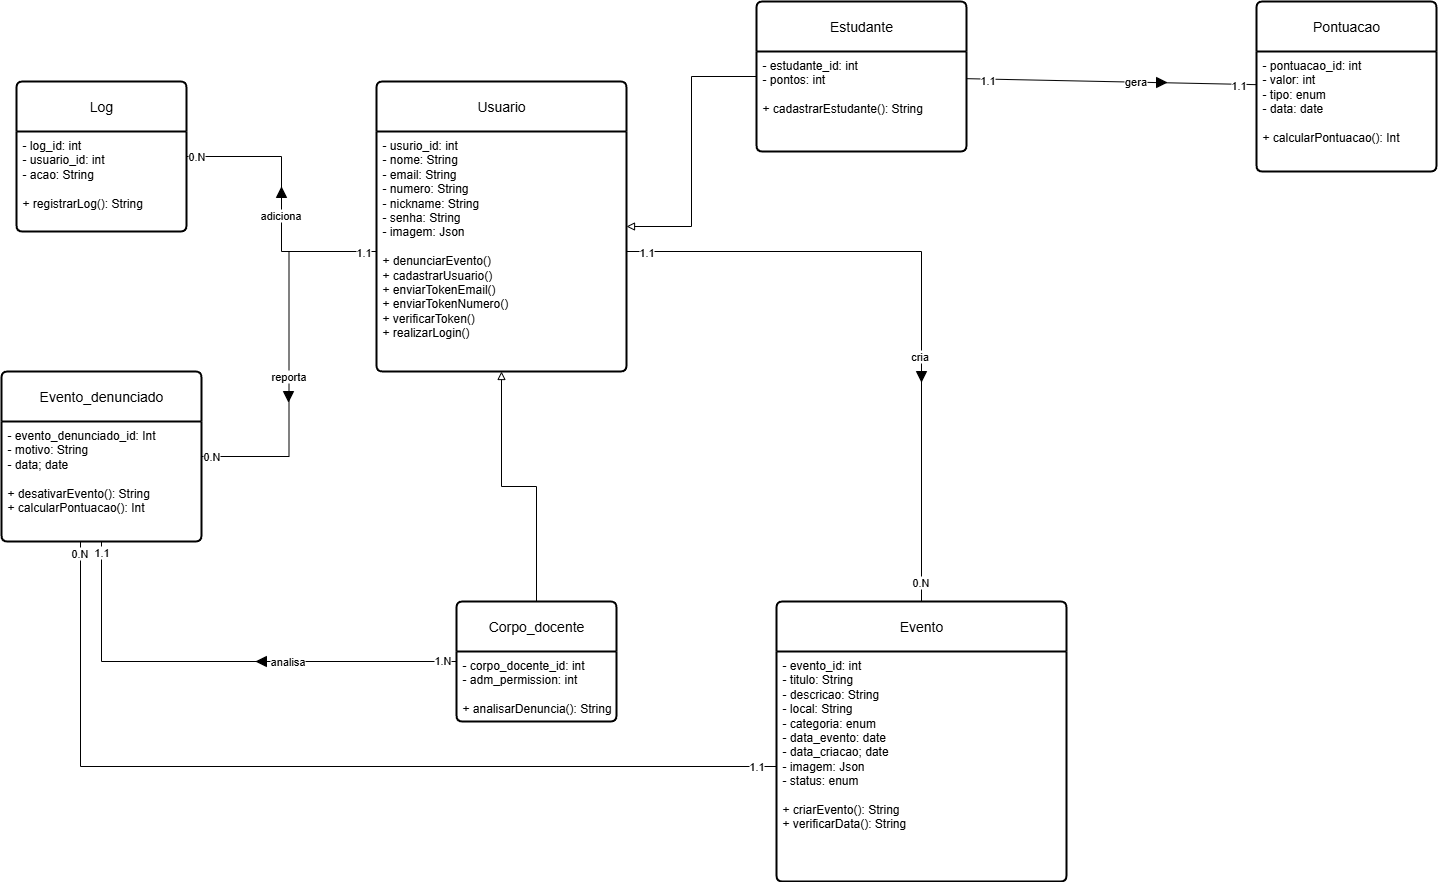

The diagram above was exported from draw.io. Its source (the exported page's mxGraphModel, read from the mxfile embedded in the PNG):
<mxGraphModel dx="648" dy="383" grid="1" gridSize="10" guides="1" tooltips="1" connect="1" arrows="1" fold="1" page="1" pageScale="1" pageWidth="1100" pageHeight="850" background="none" math="0" shadow="0" adaptiveColors="none">
  <root>
    <mxCell id="0" />
    <mxCell id="1" parent="0" />
    <mxCell id="oV0lXiYIv_nsQTcdN28l-1" value="Log" style="swimlane;childLayout=stackLayout;horizontal=1;startSize=50;horizontalStack=0;rounded=1;fontSize=14;fontStyle=0;strokeWidth=2;resizeParent=0;resizeLast=1;shadow=0;dashed=0;align=center;arcSize=4;whiteSpace=wrap;html=1;" parent="1" vertex="1">
      <mxGeometry x="150" y="190" width="170" height="150" as="geometry" />
    </mxCell>
    <mxCell id="oV0lXiYIv_nsQTcdN28l-2" value="- log_id: int&lt;div&gt;- usuario_id: int&lt;/div&gt;&lt;div&gt;- acao: String&lt;/div&gt;&lt;div&gt;&lt;br&gt;&lt;/div&gt;&lt;div&gt;+ registrarLog(): String&lt;/div&gt;" style="align=left;strokeColor=none;fillColor=none;spacingLeft=4;spacingRight=4;fontSize=12;verticalAlign=top;resizable=0;rotatable=0;part=1;html=1;whiteSpace=wrap;" parent="oV0lXiYIv_nsQTcdN28l-1" vertex="1">
      <mxGeometry y="50" width="170" height="100" as="geometry" />
    </mxCell>
    <mxCell id="oV0lXiYIv_nsQTcdN28l-3" value="Usuario" style="swimlane;childLayout=stackLayout;horizontal=1;startSize=50;horizontalStack=0;rounded=1;fontSize=14;fontStyle=0;strokeWidth=2;resizeParent=0;resizeLast=1;shadow=0;dashed=0;align=center;arcSize=4;whiteSpace=wrap;html=1;" parent="1" vertex="1">
      <mxGeometry x="510" y="190" width="250" height="290" as="geometry" />
    </mxCell>
    <mxCell id="oV0lXiYIv_nsQTcdN28l-4" value="- usurio_id: int&lt;div&gt;- nome: String&lt;/div&gt;&lt;div&gt;- email: String&lt;/div&gt;&lt;div&gt;- numero: String&lt;/div&gt;&lt;div&gt;- nickname: String&lt;/div&gt;&lt;div&gt;- senha: String&lt;/div&gt;&lt;div&gt;- imagem: Json&lt;/div&gt;&lt;div&gt;&lt;br&gt;&lt;/div&gt;&lt;div&gt;+ denunciarEvento()&lt;/div&gt;&lt;div&gt;+ cadastrarUsuario()&lt;/div&gt;&lt;div&gt;+ enviarTokenEmail()&lt;/div&gt;&lt;div&gt;+ enviarTokenNumero()&lt;/div&gt;&lt;div&gt;+ verificarToken()&lt;/div&gt;&lt;div&gt;+ realizarLogin()&lt;/div&gt;" style="align=left;strokeColor=none;fillColor=none;spacingLeft=4;spacingRight=4;fontSize=12;verticalAlign=top;resizable=0;rotatable=0;part=1;html=1;whiteSpace=wrap;" parent="oV0lXiYIv_nsQTcdN28l-3" vertex="1">
      <mxGeometry y="50" width="250" height="240" as="geometry" />
    </mxCell>
    <mxCell id="oV0lXiYIv_nsQTcdN28l-5" value="Evento" style="swimlane;childLayout=stackLayout;horizontal=1;startSize=50;horizontalStack=0;rounded=1;fontSize=14;fontStyle=0;strokeWidth=2;resizeParent=0;resizeLast=1;shadow=0;dashed=0;align=center;arcSize=4;whiteSpace=wrap;html=1;" parent="1" vertex="1">
      <mxGeometry x="910" y="710" width="290" height="280" as="geometry" />
    </mxCell>
    <mxCell id="oV0lXiYIv_nsQTcdN28l-6" value="- evento_id: int&lt;br&gt;- titulo: String&lt;div&gt;- descricao: String&lt;/div&gt;&lt;div&gt;- local: String&lt;/div&gt;&lt;div&gt;- categoria: enum&lt;/div&gt;&lt;div&gt;- data_evento: date&lt;/div&gt;&lt;div&gt;- data_criacao; date&lt;/div&gt;&lt;div&gt;- imagem: Json&lt;/div&gt;&lt;div&gt;- status: enum&lt;br&gt;&lt;div&gt;&lt;br&gt;&lt;/div&gt;&lt;div&gt;+ criarEvento(): String&lt;/div&gt;&lt;div&gt;+ verificarData(): String&lt;/div&gt;&lt;/div&gt;" style="align=left;strokeColor=none;fillColor=none;spacingLeft=4;spacingRight=4;fontSize=12;verticalAlign=top;resizable=0;rotatable=0;part=1;html=1;whiteSpace=wrap;" parent="oV0lXiYIv_nsQTcdN28l-5" vertex="1">
      <mxGeometry y="50" width="290" height="230" as="geometry" />
    </mxCell>
    <mxCell id="EceSAYQ5LvHYnecSV8iv-15" style="edgeStyle=orthogonalEdgeStyle;rounded=0;orthogonalLoop=1;jettySize=auto;html=1;endArrow=none;endFill=0;" edge="1" parent="1" source="oV0lXiYIv_nsQTcdN28l-7" target="EceSAYQ5LvHYnecSV8iv-6">
      <mxGeometry relative="1" as="geometry" />
    </mxCell>
    <mxCell id="EceSAYQ5LvHYnecSV8iv-29" value="analisa" style="edgeLabel;html=1;align=center;verticalAlign=middle;resizable=0;points=[];" vertex="1" connectable="0" parent="EceSAYQ5LvHYnecSV8iv-15">
      <mxGeometry x="-0.2704" relative="1" as="geometry">
        <mxPoint x="4" as="offset" />
      </mxGeometry>
    </mxCell>
    <mxCell id="EceSAYQ5LvHYnecSV8iv-36" value="1.N" style="edgeLabel;html=1;align=center;verticalAlign=middle;resizable=0;points=[];" vertex="1" connectable="0" parent="EceSAYQ5LvHYnecSV8iv-15">
      <mxGeometry x="-0.9417" y="-1" relative="1" as="geometry">
        <mxPoint as="offset" />
      </mxGeometry>
    </mxCell>
    <mxCell id="EceSAYQ5LvHYnecSV8iv-16" style="edgeStyle=orthogonalEdgeStyle;rounded=0;orthogonalLoop=1;jettySize=auto;html=1;endArrow=block;endFill=0;" edge="1" parent="1" source="oV0lXiYIv_nsQTcdN28l-7" target="oV0lXiYIv_nsQTcdN28l-4">
      <mxGeometry relative="1" as="geometry" />
    </mxCell>
    <mxCell id="oV0lXiYIv_nsQTcdN28l-7" value="Corpo_docente" style="swimlane;childLayout=stackLayout;horizontal=1;startSize=50;horizontalStack=0;rounded=1;fontSize=14;fontStyle=0;strokeWidth=2;resizeParent=0;resizeLast=1;shadow=0;dashed=0;align=center;arcSize=4;whiteSpace=wrap;html=1;" parent="1" vertex="1">
      <mxGeometry x="590" y="710" width="160" height="120" as="geometry" />
    </mxCell>
    <mxCell id="oV0lXiYIv_nsQTcdN28l-8" value="- corpo_docente_id: int&lt;div&gt;- adm_permission: int&lt;/div&gt;&lt;div&gt;&lt;br&gt;&lt;/div&gt;&lt;div&gt;+ analisarDenuncia(): String&lt;/div&gt;" style="align=left;strokeColor=none;fillColor=none;spacingLeft=4;spacingRight=4;fontSize=12;verticalAlign=top;resizable=0;rotatable=0;part=1;html=1;whiteSpace=wrap;" parent="oV0lXiYIv_nsQTcdN28l-7" vertex="1">
      <mxGeometry y="50" width="160" height="70" as="geometry" />
    </mxCell>
    <mxCell id="EceSAYQ5LvHYnecSV8iv-17" style="edgeStyle=orthogonalEdgeStyle;rounded=0;orthogonalLoop=1;jettySize=auto;html=1;endArrow=block;endFill=0;" edge="1" parent="1" source="EceSAYQ5LvHYnecSV8iv-1" target="oV0lXiYIv_nsQTcdN28l-3">
      <mxGeometry relative="1" as="geometry" />
    </mxCell>
    <mxCell id="EceSAYQ5LvHYnecSV8iv-18" style="rounded=0;orthogonalLoop=1;jettySize=auto;html=1;endArrow=none;endFill=0;" edge="1" parent="1" source="EceSAYQ5LvHYnecSV8iv-1" target="EceSAYQ5LvHYnecSV8iv-3">
      <mxGeometry relative="1" as="geometry" />
    </mxCell>
    <mxCell id="EceSAYQ5LvHYnecSV8iv-25" value="gera" style="edgeLabel;html=1;align=center;verticalAlign=middle;resizable=0;points=[];" vertex="1" connectable="0" parent="EceSAYQ5LvHYnecSV8iv-18">
      <mxGeometry x="0.1599" y="1" relative="1" as="geometry">
        <mxPoint as="offset" />
      </mxGeometry>
    </mxCell>
    <mxCell id="EceSAYQ5LvHYnecSV8iv-42" value="1.1" style="edgeLabel;html=1;align=center;verticalAlign=middle;resizable=0;points=[];" vertex="1" connectable="0" parent="EceSAYQ5LvHYnecSV8iv-18">
      <mxGeometry x="-0.859" y="-1" relative="1" as="geometry">
        <mxPoint as="offset" />
      </mxGeometry>
    </mxCell>
    <mxCell id="EceSAYQ5LvHYnecSV8iv-43" value="1.1" style="edgeLabel;html=1;align=center;verticalAlign=middle;resizable=0;points=[];" vertex="1" connectable="0" parent="EceSAYQ5LvHYnecSV8iv-18">
      <mxGeometry x="0.8759" y="-1" relative="1" as="geometry">
        <mxPoint as="offset" />
      </mxGeometry>
    </mxCell>
    <mxCell id="EceSAYQ5LvHYnecSV8iv-1" value="Estudante" style="swimlane;childLayout=stackLayout;horizontal=1;startSize=50;horizontalStack=0;rounded=1;fontSize=14;fontStyle=0;strokeWidth=2;resizeParent=0;resizeLast=1;shadow=0;dashed=0;align=center;arcSize=4;whiteSpace=wrap;html=1;" vertex="1" parent="1">
      <mxGeometry x="890" y="110" width="210" height="150" as="geometry" />
    </mxCell>
    <mxCell id="EceSAYQ5LvHYnecSV8iv-2" value="- estudante_id: int&lt;div&gt;- pontos: int&lt;/div&gt;&lt;div&gt;&lt;br&gt;&lt;/div&gt;&lt;div&gt;+ cadastrarEstudante(): String&lt;/div&gt;" style="align=left;strokeColor=none;fillColor=none;spacingLeft=4;spacingRight=4;fontSize=12;verticalAlign=top;resizable=0;rotatable=0;part=1;html=1;whiteSpace=wrap;" vertex="1" parent="EceSAYQ5LvHYnecSV8iv-1">
      <mxGeometry y="50" width="210" height="100" as="geometry" />
    </mxCell>
    <mxCell id="EceSAYQ5LvHYnecSV8iv-3" value="Pontuacao" style="swimlane;childLayout=stackLayout;horizontal=1;startSize=50;horizontalStack=0;rounded=1;fontSize=14;fontStyle=0;strokeWidth=2;resizeParent=0;resizeLast=1;shadow=0;dashed=0;align=center;arcSize=4;whiteSpace=wrap;html=1;" vertex="1" parent="1">
      <mxGeometry x="1390" y="110" width="180" height="170" as="geometry" />
    </mxCell>
    <mxCell id="EceSAYQ5LvHYnecSV8iv-4" value="- pontuacao_id: int&lt;div&gt;- valor: int&lt;/div&gt;&lt;div&gt;- tipo: enum&lt;/div&gt;&lt;div&gt;- data: date&lt;/div&gt;&lt;div&gt;&lt;br&gt;&lt;/div&gt;&lt;div&gt;+ calcularPontuacao(): Int&lt;/div&gt;" style="align=left;strokeColor=none;fillColor=none;spacingLeft=4;spacingRight=4;fontSize=12;verticalAlign=top;resizable=0;rotatable=0;part=1;html=1;whiteSpace=wrap;" vertex="1" parent="EceSAYQ5LvHYnecSV8iv-3">
      <mxGeometry y="50" width="180" height="120" as="geometry" />
    </mxCell>
    <mxCell id="EceSAYQ5LvHYnecSV8iv-5" value="Evento_denunciado" style="swimlane;childLayout=stackLayout;horizontal=1;startSize=50;horizontalStack=0;rounded=1;fontSize=14;fontStyle=0;strokeWidth=2;resizeParent=0;resizeLast=1;shadow=0;dashed=0;align=center;arcSize=4;whiteSpace=wrap;html=1;" vertex="1" parent="1">
      <mxGeometry x="135" y="480" width="200" height="170" as="geometry" />
    </mxCell>
    <mxCell id="EceSAYQ5LvHYnecSV8iv-6" value="- evento_denunciado_id: Int&lt;div&gt;- motivo: String&lt;/div&gt;&lt;div&gt;- data; date&lt;/div&gt;&lt;div&gt;&lt;br&gt;&lt;/div&gt;&lt;div&gt;+ desativarEvento(): String&lt;/div&gt;&lt;div&gt;+ calcularPontuacao(): Int&lt;/div&gt;" style="align=left;strokeColor=none;fillColor=none;spacingLeft=4;spacingRight=4;fontSize=12;verticalAlign=top;resizable=0;rotatable=0;part=1;html=1;whiteSpace=wrap;" vertex="1" parent="EceSAYQ5LvHYnecSV8iv-5">
      <mxGeometry y="50" width="200" height="120" as="geometry" />
    </mxCell>
    <mxCell id="EceSAYQ5LvHYnecSV8iv-11" style="edgeStyle=orthogonalEdgeStyle;rounded=0;orthogonalLoop=1;jettySize=auto;html=1;endArrow=none;endFill=0;" edge="1" parent="1" source="oV0lXiYIv_nsQTcdN28l-4" target="oV0lXiYIv_nsQTcdN28l-1">
      <mxGeometry relative="1" as="geometry" />
    </mxCell>
    <mxCell id="EceSAYQ5LvHYnecSV8iv-32" value="adiciona" style="edgeLabel;html=1;align=center;verticalAlign=middle;resizable=0;points=[];" vertex="1" connectable="0" parent="EceSAYQ5LvHYnecSV8iv-11">
      <mxGeometry x="-0.0747" y="1" relative="1" as="geometry">
        <mxPoint as="offset" />
      </mxGeometry>
    </mxCell>
    <mxCell id="EceSAYQ5LvHYnecSV8iv-34" value="0.N" style="edgeLabel;html=1;align=center;verticalAlign=middle;resizable=0;points=[];" vertex="1" connectable="0" parent="EceSAYQ5LvHYnecSV8iv-11">
      <mxGeometry x="0.9318" relative="1" as="geometry">
        <mxPoint as="offset" />
      </mxGeometry>
    </mxCell>
    <mxCell id="EceSAYQ5LvHYnecSV8iv-12" style="edgeStyle=orthogonalEdgeStyle;rounded=0;orthogonalLoop=1;jettySize=auto;html=1;endArrow=none;endFill=0;" edge="1" parent="1" source="oV0lXiYIv_nsQTcdN28l-4" target="EceSAYQ5LvHYnecSV8iv-5">
      <mxGeometry relative="1" as="geometry" />
    </mxCell>
    <mxCell id="EceSAYQ5LvHYnecSV8iv-31" value="reporta" style="edgeLabel;html=1;align=center;verticalAlign=middle;resizable=0;points=[];" vertex="1" connectable="0" parent="EceSAYQ5LvHYnecSV8iv-12">
      <mxGeometry x="0.1162" y="-1" relative="1" as="geometry">
        <mxPoint as="offset" />
      </mxGeometry>
    </mxCell>
    <mxCell id="EceSAYQ5LvHYnecSV8iv-33" value="1.1" style="edgeLabel;html=1;align=center;verticalAlign=middle;resizable=0;points=[];" vertex="1" connectable="0" parent="EceSAYQ5LvHYnecSV8iv-12">
      <mxGeometry x="-0.9233" y="1" relative="1" as="geometry">
        <mxPoint x="1" as="offset" />
      </mxGeometry>
    </mxCell>
    <mxCell id="EceSAYQ5LvHYnecSV8iv-35" value="0.N" style="edgeLabel;html=1;align=center;verticalAlign=middle;resizable=0;points=[];" vertex="1" connectable="0" parent="EceSAYQ5LvHYnecSV8iv-12">
      <mxGeometry x="0.9489" relative="1" as="geometry">
        <mxPoint as="offset" />
      </mxGeometry>
    </mxCell>
    <mxCell id="EceSAYQ5LvHYnecSV8iv-13" style="edgeStyle=orthogonalEdgeStyle;rounded=0;orthogonalLoop=1;jettySize=auto;html=1;endArrow=none;endFill=0;" edge="1" parent="1" source="oV0lXiYIv_nsQTcdN28l-4" target="oV0lXiYIv_nsQTcdN28l-5">
      <mxGeometry relative="1" as="geometry" />
    </mxCell>
    <mxCell id="EceSAYQ5LvHYnecSV8iv-20" value="cria" style="edgeLabel;html=1;align=center;verticalAlign=middle;resizable=0;points=[];" vertex="1" connectable="0" parent="EceSAYQ5LvHYnecSV8iv-13">
      <mxGeometry x="0.2368" y="-2" relative="1" as="geometry">
        <mxPoint as="offset" />
      </mxGeometry>
    </mxCell>
    <mxCell id="EceSAYQ5LvHYnecSV8iv-40" value="1.1" style="edgeLabel;html=1;align=center;verticalAlign=middle;resizable=0;points=[];" vertex="1" connectable="0" parent="EceSAYQ5LvHYnecSV8iv-13">
      <mxGeometry x="-0.9396" y="-1" relative="1" as="geometry">
        <mxPoint as="offset" />
      </mxGeometry>
    </mxCell>
    <mxCell id="EceSAYQ5LvHYnecSV8iv-41" value="0.N" style="edgeLabel;html=1;align=center;verticalAlign=middle;resizable=0;points=[];" vertex="1" connectable="0" parent="EceSAYQ5LvHYnecSV8iv-13">
      <mxGeometry x="0.9399" y="-1" relative="1" as="geometry">
        <mxPoint as="offset" />
      </mxGeometry>
    </mxCell>
    <mxCell id="EceSAYQ5LvHYnecSV8iv-14" style="edgeStyle=orthogonalEdgeStyle;rounded=0;orthogonalLoop=1;jettySize=auto;html=1;endArrow=none;endFill=0;entryX=0.395;entryY=0.996;entryDx=0;entryDy=0;entryPerimeter=0;" edge="1" parent="1" source="oV0lXiYIv_nsQTcdN28l-6" target="EceSAYQ5LvHYnecSV8iv-6">
      <mxGeometry relative="1" as="geometry" />
    </mxCell>
    <mxCell id="EceSAYQ5LvHYnecSV8iv-37" value="1.1" style="edgeLabel;html=1;align=center;verticalAlign=middle;resizable=0;points=[];" vertex="1" connectable="0" parent="EceSAYQ5LvHYnecSV8iv-14">
      <mxGeometry x="0.9756" y="1" relative="1" as="geometry">
        <mxPoint x="22" as="offset" />
      </mxGeometry>
    </mxCell>
    <mxCell id="EceSAYQ5LvHYnecSV8iv-38" value="1.1" style="edgeLabel;html=1;align=center;verticalAlign=middle;resizable=0;points=[];" vertex="1" connectable="0" parent="EceSAYQ5LvHYnecSV8iv-14">
      <mxGeometry x="-0.957" relative="1" as="geometry">
        <mxPoint as="offset" />
      </mxGeometry>
    </mxCell>
    <mxCell id="EceSAYQ5LvHYnecSV8iv-39" value="0.N" style="edgeLabel;html=1;align=center;verticalAlign=middle;resizable=0;points=[];" vertex="1" connectable="0" parent="EceSAYQ5LvHYnecSV8iv-14">
      <mxGeometry x="0.9735" y="1" relative="1" as="geometry">
        <mxPoint as="offset" />
      </mxGeometry>
    </mxCell>
    <mxCell id="EceSAYQ5LvHYnecSV8iv-21" value="" style="triangle;whiteSpace=wrap;html=1;strokeColor=#000000;fillStyle=solid;gradientColor=none;fillColor=#000000;rotation=90;" vertex="1" parent="1">
      <mxGeometry x="1050" y="480" width="10" height="10" as="geometry" />
    </mxCell>
    <mxCell id="EceSAYQ5LvHYnecSV8iv-24" value="" style="triangle;whiteSpace=wrap;html=1;strokeColor=#000000;fillStyle=solid;gradientColor=none;fillColor=#000000;rotation=0;" vertex="1" parent="1">
      <mxGeometry x="1290" y="186" width="10" height="10" as="geometry" />
    </mxCell>
    <mxCell id="EceSAYQ5LvHYnecSV8iv-26" value="" style="triangle;whiteSpace=wrap;html=1;strokeColor=#000000;fillStyle=solid;gradientColor=none;fillColor=#000000;rotation=-90;" vertex="1" parent="1">
      <mxGeometry x="410" y="296" width="10" height="10" as="geometry" />
    </mxCell>
    <mxCell id="EceSAYQ5LvHYnecSV8iv-27" value="" style="triangle;whiteSpace=wrap;html=1;strokeColor=#000000;fillStyle=solid;gradientColor=none;fillColor=#000000;rotation=90;" vertex="1" parent="1">
      <mxGeometry x="417" y="500" width="10" height="10" as="geometry" />
    </mxCell>
    <mxCell id="EceSAYQ5LvHYnecSV8iv-28" value="" style="triangle;whiteSpace=wrap;html=1;strokeColor=#000000;fillStyle=solid;gradientColor=none;fillColor=#000000;rotation=-180;" vertex="1" parent="1">
      <mxGeometry x="390" y="765" width="10" height="10" as="geometry" />
    </mxCell>
  </root>
</mxGraphModel>